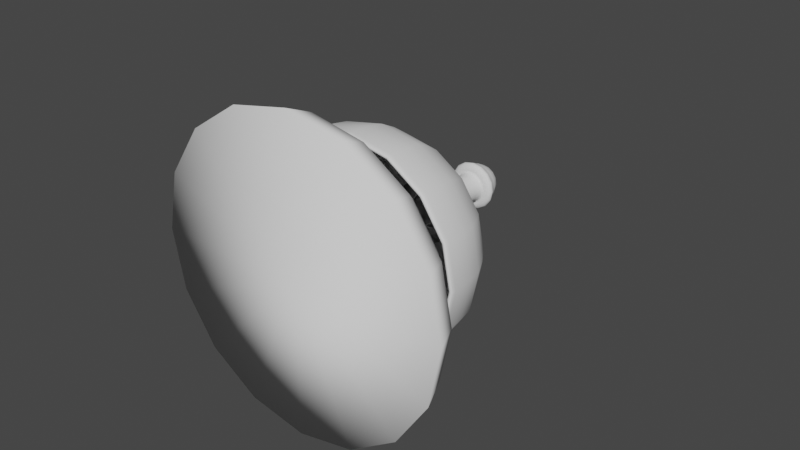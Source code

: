 # Source: tablebell.blend  (saved by Blender 2.83.18; exported with 4.5.12 LTS)
import bpy
from mathutils import Matrix  # noqa: F401  (used for matrix-valued properties, if any)

bpy.ops.wm.read_factory_settings(use_empty=True)
scene = bpy.context.scene
scene.name = 'Scene'

# ---- collections
col_tablebell = bpy.data.collections.new('TableBell'); scene.collection.children.link(col_tablebell)

# ---- world
world_world = bpy.data.worlds.new('World'); scene.world = world_world
world_world.use_nodes = True; world_world.node_tree.nodes.clear()
_N = world_world.node_tree.nodes; _L = world_world.node_tree.links
n0 = _N.new('ShaderNodeOutputWorld'); n0.name = 'World Output'; n0.location = (300, 300)
n1 = _N.new('ShaderNodeBackground'); n1.name = 'Background'; n1.location = (10, 300)
n1.inputs[0].default_value = (0.05088, 0.05088, 0.05088, 1.0)
_L.new(n1.outputs[0], n0.inputs[0])
n0.is_active_output = True
world_world.color = (0.05088, 0.05088, 0.05088)
world_world.use_sun_shadow = False
world_world.sun_shadow_jitter_overblur = 0.0

# ---- meshes
me_cube_003 = bpy.data.meshes.new('Cube.003')
me_cube_003.from_pydata([(0.004624, 0.05764, 4.767e-05), (0.004722, 0.05849, 0.0001369), (0.005608, 0.05686, 2.166e-12), (0.007003, 0.05988, 0.0), (0.01177, 0.0581, 0.0), (0.0174, 0.05576, 0.0), (0.0222, 0.05243, 0.0), (0.02778, 0.04713, 0.0), (0.03147, 0.04154, 0.0), (0.03418, 0.03619, 0.0), (0.035, 0.03135, 0.0), (0.03543, 0.0278, 0.0), (0.03543, 0.0242, 0.0), (0.03537, 0.02314, 0.0), (0.03506, 0.02264, 0.0), (0.03438, 0.02277, 0.0), (0.034, 0.02364, 0.0), (0.03382, 0.02774, 0.0), (0.0332, 0.03116, 0.0), (0.03139, 0.03551, 0.0), (0.02891, 0.04023, 0.0), (0.02468, 0.04533, 0.0), (0.0202, 0.04975, 0.0), (0.01498, 0.05335, 0.0), (0.01026, 0.05553, 0.0)], [(0, 1), (2, 0), (1, 3), (3, 4), (4, 5), (5, 6), (6, 7), (7, 8), (8, 9), (9, 10), (10, 11), (11, 12), (12, 13), (13, 14), (14, 15), (15, 16), (16, 17), (17, 18), (18, 19), (19, 20), (20, 21), (21, 22), (22, 23), (23, 24), (2, 24)], [])
_uv = me_cube_003.uv_layers.new(name='UVMap')
_uv.uv.foreach_set('vector', [])
me_cube_003.use_remesh_fix_poles = True
me_cube_003.use_remesh_preserve_attributes = False
me_cube_003.use_mirror_vertex_groups = False
me_cube_003.update()
me_cube_002 = bpy.data.meshes.new('Cube.002')
me_cube_002.from_pydata([(0.0, 0.6088, 0.0), (-0.004368, 1.132, 0.0), (0.04247, 1.124, 0.0), (0.06916, 1.096, 0.0), (0.08985, 1.055, 0.0), (0.09421, 1.037, 0.0), (0.1013, 1.028, 0.0), (0.1056, 1.015, 0.0), (0.09965, 1.007, 0.0), (0.08822, 1.001, 0.0), (0.07515, 1.0, 0.0), (0.06916, 1.002, 0.0), (0.06371, 0.9914, 0.0), (0.05935, 0.9674, 0.0), (0.05826, 0.9358, 0.0), (0.05826, 0.9081, 0.0), (0.06262, 0.8895, 0.0), (0.06698, 0.8699, 0.0), (0.05683, 0.8543, 0.0), (0.05192, 0.8352, 0.0), (0.05396, 0.6083, 0.0)], [(0, 1), (1, 2), (2, 3), (3, 4), (4, 5), (5, 6), (6, 7), (7, 8), (8, 9), (9, 10), (10, 11), (11, 12), (12, 13), (13, 14), (14, 15), (15, 16), (16, 17), (17, 18), (18, 19), (19, 20), (0, 20)], [])
_uv = me_cube_002.uv_layers.new(name='UVMap')
_uv.uv.foreach_set('vector', [])
me_cube_002.use_remesh_fix_poles = True
me_cube_002.use_remesh_preserve_attributes = False
me_cube_002.use_mirror_vertex_groups = False
me_cube_002.update()
me_cube = bpy.data.meshes.new('Cube')
me_cube.from_pydata([(0.03639, 0.01595, 0.0), (0.0, 0.0, 0.0), (0.03949, 0.01533, 0.0), (0.04289, 0.01053, 0.0), (0.04042, 0.01316, 0.0), (0.04568, 0.009136, 0.0), (0.04955, 0.0, 0.0), (0.0, 0.0, 0.0), (0.03453, 0.01812, 0.0), (0.03329, 0.02137, 0.0), (0.01405, 0.02137, 0.0), (0.01405, 0.02137, 0.0), (0.01405, 0.02137, 0.0), (0.01405, 0.0314, 0.0), (0.0, 0.0314, 0.0)], [(2, 0), (8, 9), (0, 8), (4, 2), (1, 7), (5, 3), (6, 5), (3, 4), (9, 10), (7, 6), (10, 11), (11, 12), (12, 13), (13, 14)], [])
_uv = me_cube.uv_layers.new(name='UVMap')
_uv.uv.foreach_set('vector', [])
me_cube.use_remesh_fix_poles = True
me_cube.use_remesh_preserve_attributes = False
me_cube.use_mirror_vertex_groups = False
me_cube.update()

# ---- objects
ob_bell = bpy.data.objects.new('Bell', me_cube_003)
ob_toppart = bpy.data.objects.new('TopPart', me_cube_002)
ob_cube = bpy.data.objects.new('Cube', me_cube)

# ---- transforms, parenting, visibility, modifiers, constraints
ob_bell.location = (0.0, 0.0, 0.0)
ob_bell.lineart.crease_threshold = 0.0
_m = ob_bell.modifiers.new('Screw', 'SCREW')
_m.axis = 'Y'
ob_toppart.location = (0.0, 0.00514, 0.0)
ob_toppart.scale = (0.0731, 0.0731, 0.0731)
ob_toppart.lineart.crease_threshold = 0.0
_m = ob_toppart.modifiers.new('Screw', 'SCREW')
_m.axis = 'Y'
ob_cube.location = (0.0, 0.0, 0.0)
ob_cube.lineart.crease_threshold = 0.0
_m = ob_cube.modifiers.new('Screw', 'SCREW')
_m.axis = 'Y'
_m.use_normal_flip = True

# ---- collection membership
col_tablebell.objects.link(ob_bell)
col_tablebell.objects.link(ob_toppart)
col_tablebell.objects.link(ob_cube)

# ---- scene / render settings (as saved in the file)
scene.frame_start = 1; scene.frame_end = 250; scene.frame_set(1)
scene.render.engine = 'BLENDER_EEVEE_NEXT'
scene.cycles.use_denoising = False
scene.cycles.samples = 128
scene.cycles.sampling_pattern = 'TABULATED_SOBOL'
scene.cycles.use_adaptive_sampling = False
scene.cycles.use_light_tree = False
scene.view_settings.view_transform = 'Filmic'
bpy.context.view_layer.update()

# ---- added for rendering (the .blend has no active camera and no usable light): camera, sun
cam_auto = bpy.data.cameras.new('AutoCamera')
cam_auto.lens = 50.0
cam_auto.sensor_width = 36.0
cam_auto.clip_end = 1000.0
ob_auto_camera = bpy.data.objects.new('AutoCamera', cam_auto)
scene.collection.objects.link(ob_auto_camera)
ob_auto_camera.location = (0.185045, -0.178092, 0.148036)
ob_auto_camera.rotation_euler = (1.09748, -7.21219e-08, 0.694738)
scene.camera = ob_auto_camera
light_auto_sun = bpy.data.lights.new('AutoSun', 'SUN')
light_auto_sun.energy = 3.0
light_auto_sun.angle = 0.0523599
ob_auto_sun = bpy.data.objects.new('AutoSun', light_auto_sun)
scene.collection.objects.link(ob_auto_sun)
ob_auto_sun.rotation_euler = (0.872665, 0.174533, 0.523599)
bpy.context.view_layer.update()
